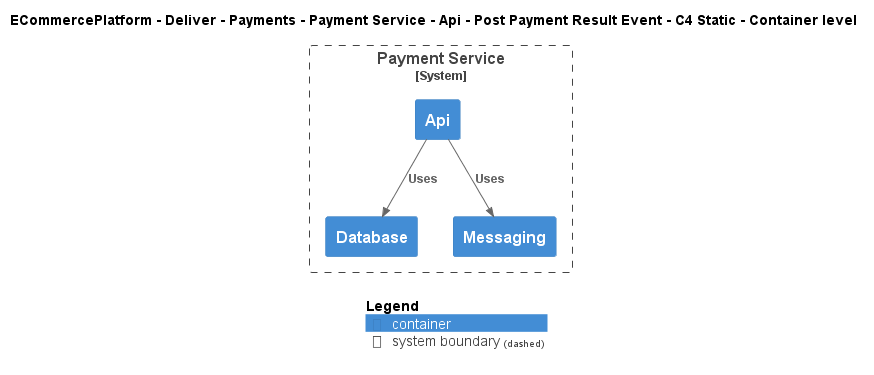

The diagram above was rendered by PlantUML. Its source (embedded in the PNG):
@startuml
!include ..\..\..\..\..\..\..\..\..\.c4s\C4_Container.puml

AddElementTag("c4interflow:lifecycle:new", $bgColor=green, $fontColor=#ffffff, $borderColor=green, $shadowing="False")
AddElementTag("c4interflow:lifecycle:changed", $bgColor=orange, $fontColor=#ffffff, $borderColor=orange, $shadowing="False")
AddElementTag("c4interflow:lifecycle:removed", $bgColor=red, $fontColor=#ffffff, $borderColor=red, $shadowing="False")

AddRelTag("c4interflow:lifecycle:new", $textColor=green, $lineColor=green)
AddRelTag("c4interflow:lifecycle:changed", $textColor=orange, $lineColor=orange)
AddRelTag("c4interflow:lifecycle:removed", $textColor=red, $lineColor=red)

SHOW_PERSON_PORTRAIT()
LAYOUT_TOP_DOWN()

skinparam linetype polyline

title ECommercePlatform - Deliver - Payments - Payment Service - Api - Post Payment Result Event - C4 Static - Container level


System_Boundary(ECommercePlatform.Deliver.Payments.SoftwareSystems.PaymentService, "Payment Service") {
    Container(ECommercePlatform.Deliver.Payments.SoftwareSystems.PaymentService.Containers.Api, "Api", "", "")
    Container(ECommercePlatform.Deliver.Payments.SoftwareSystems.PaymentService.Containers.Database, "Database", "", "")
    Container(ECommercePlatform.Deliver.Payments.SoftwareSystems.PaymentService.Containers.Messaging, "Messaging", "", "")
}

Rel(ECommercePlatform.Deliver.Payments.SoftwareSystems.PaymentService.Containers.Api, ECommercePlatform.Deliver.Payments.SoftwareSystems.PaymentService.Containers.Database, "Uses")
Rel(ECommercePlatform.Deliver.Payments.SoftwareSystems.PaymentService.Containers.Api, ECommercePlatform.Deliver.Payments.SoftwareSystems.PaymentService.Containers.Messaging, "Uses")


SHOW_LEGEND()
@enduml